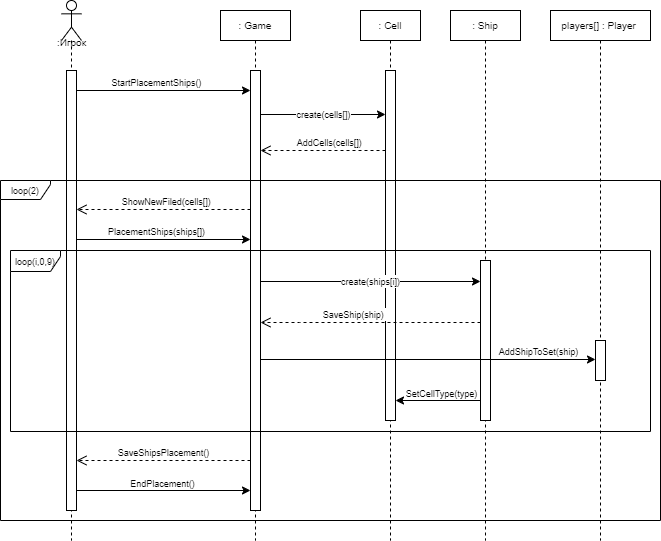

The diagram above was exported from draw.io. Its source (the exported page's mxGraphModel, read from the mxfile embedded in the PNG):
<mxGraphModel dx="1290" dy="565" grid="1" gridSize="10" guides="1" tooltips="1" connect="1" arrows="1" fold="1" page="1" pageScale="1" pageWidth="827" pageHeight="1169" math="0" shadow="0">
  <root>
    <mxCell id="0" />
    <mxCell id="1" parent="0" />
    <mxCell id="k3wrKp3fgD8oCzrUwRDF-1" value="" style="shape=umlLifeline;perimeter=lifelinePerimeter;whiteSpace=wrap;html=1;container=1;dropTarget=0;collapsible=0;recursiveResize=0;outlineConnect=0;portConstraint=eastwest;newEdgeStyle={&quot;curved&quot;:0,&quot;rounded&quot;:0};participant=umlActor;" parent="1" vertex="1">
      <mxGeometry x="221" y="420" width="20" height="540" as="geometry" />
    </mxCell>
    <mxCell id="k3wrKp3fgD8oCzrUwRDF-2" value="" style="html=1;points=[[0,0,0,0,5],[0,1,0,0,-5],[1,0,0,0,5],[1,1,0,0,-5]];perimeter=orthogonalPerimeter;outlineConnect=0;targetShapes=umlLifeline;portConstraint=eastwest;newEdgeStyle={&quot;curved&quot;:0,&quot;rounded&quot;:0};" parent="k3wrKp3fgD8oCzrUwRDF-1" vertex="1">
      <mxGeometry x="5" y="70" width="10" height="440" as="geometry" />
    </mxCell>
    <mxCell id="k3wrKp3fgD8oCzrUwRDF-3" value="&lt;font style=&quot;font-size: 10px;&quot;&gt;: Game&lt;/font&gt;" style="shape=umlLifeline;perimeter=lifelinePerimeter;whiteSpace=wrap;html=1;container=1;dropTarget=0;collapsible=0;recursiveResize=0;outlineConnect=0;portConstraint=eastwest;newEdgeStyle={&quot;curved&quot;:0,&quot;rounded&quot;:0};size=30;" parent="1" vertex="1">
      <mxGeometry x="380" y="430" width="70" height="530" as="geometry" />
    </mxCell>
    <mxCell id="k3wrKp3fgD8oCzrUwRDF-4" value="" style="html=1;points=[[0,0,0,0,5],[0,1,0,0,-5],[1,0,0,0,5],[1,1,0,0,-5]];perimeter=orthogonalPerimeter;outlineConnect=0;targetShapes=umlLifeline;portConstraint=eastwest;newEdgeStyle={&quot;curved&quot;:0,&quot;rounded&quot;:0};" parent="k3wrKp3fgD8oCzrUwRDF-3" vertex="1">
      <mxGeometry x="30" y="60" width="10" height="440" as="geometry" />
    </mxCell>
    <mxCell id="k3wrKp3fgD8oCzrUwRDF-5" value="&lt;font style=&quot;font-size: 10px;&quot;&gt;:Игрок&lt;/font&gt;" style="text;html=1;align=center;verticalAlign=middle;resizable=0;points=[];autosize=1;strokeColor=none;fillColor=none;" parent="1" vertex="1">
      <mxGeometry x="206" y="447" width="50" height="30" as="geometry" />
    </mxCell>
    <mxCell id="k3wrKp3fgD8oCzrUwRDF-6" value="" style="html=1;verticalAlign=bottom;endArrow=open;dashed=1;endSize=8;curved=0;rounded=0;" parent="1" target="k3wrKp3fgD8oCzrUwRDF-2" edge="1">
      <mxGeometry width="50" height="50" relative="1" as="geometry">
        <mxPoint x="410" y="629" as="sourcePoint" />
        <mxPoint x="240" y="629" as="targetPoint" />
        <Array as="points">
          <mxPoint x="310" y="629" />
        </Array>
      </mxGeometry>
    </mxCell>
    <mxCell id="k3wrKp3fgD8oCzrUwRDF-7" value="&lt;div&gt;&lt;font style=&quot;font-size: 9px;&quot;&gt;ShowNewFiled(cells[])&amp;nbsp;&lt;/font&gt;&lt;/div&gt;" style="edgeLabel;html=1;align=center;verticalAlign=middle;resizable=0;points=[];" parent="k3wrKp3fgD8oCzrUwRDF-6" connectable="0" vertex="1">
      <mxGeometry x="0.1504" y="2" relative="1" as="geometry">
        <mxPoint x="16" y="-11" as="offset" />
      </mxGeometry>
    </mxCell>
    <mxCell id="k3wrKp3fgD8oCzrUwRDF-8" value="" style="endArrow=classic;html=1;rounded=0;" parent="1" source="k3wrKp3fgD8oCzrUwRDF-2" edge="1">
      <mxGeometry width="50" height="50" relative="1" as="geometry">
        <mxPoint x="240" y="659" as="sourcePoint" />
        <mxPoint x="410" y="659" as="targetPoint" />
      </mxGeometry>
    </mxCell>
    <mxCell id="k3wrKp3fgD8oCzrUwRDF-9" value="&lt;font style=&quot;font-size: 9px;&quot;&gt;PlacementShips(ships[])&lt;/font&gt;" style="edgeLabel;html=1;align=center;verticalAlign=middle;resizable=0;points=[];" parent="k3wrKp3fgD8oCzrUwRDF-8" connectable="0" vertex="1">
      <mxGeometry x="0.1704" y="1" relative="1" as="geometry">
        <mxPoint x="-23" y="-8" as="offset" />
      </mxGeometry>
    </mxCell>
    <mxCell id="k3wrKp3fgD8oCzrUwRDF-11" value="" style="endArrow=classic;html=1;rounded=0;" parent="1" source="k3wrKp3fgD8oCzrUwRDF-2" edge="1">
      <mxGeometry width="50" height="50" relative="1" as="geometry">
        <mxPoint x="240" y="510" as="sourcePoint" />
        <mxPoint x="410" y="510" as="targetPoint" />
      </mxGeometry>
    </mxCell>
    <mxCell id="k3wrKp3fgD8oCzrUwRDF-12" value="&lt;font style=&quot;font-size: 9px;&quot;&gt;StartPlacementShips()&lt;/font&gt;" style="edgeLabel;html=1;align=center;verticalAlign=middle;resizable=0;points=[];" parent="k3wrKp3fgD8oCzrUwRDF-11" connectable="0" vertex="1">
      <mxGeometry x="0.1704" y="1" relative="1" as="geometry">
        <mxPoint x="-23" y="-8" as="offset" />
      </mxGeometry>
    </mxCell>
    <mxCell id="k3wrKp3fgD8oCzrUwRDF-13" value="&lt;font style=&quot;font-size: 10px;&quot;&gt;: Ship&lt;/font&gt;" style="shape=umlLifeline;perimeter=lifelinePerimeter;whiteSpace=wrap;html=1;container=1;dropTarget=0;collapsible=0;recursiveResize=0;outlineConnect=0;portConstraint=eastwest;newEdgeStyle={&quot;curved&quot;:0,&quot;rounded&quot;:0};size=30;" parent="1" vertex="1">
      <mxGeometry x="610" y="430" width="70" height="530" as="geometry" />
    </mxCell>
    <mxCell id="k3wrKp3fgD8oCzrUwRDF-14" value="" style="html=1;points=[[0,0,0,0,5],[0,1,0,0,-5],[1,0,0,0,5],[1,1,0,0,-5]];perimeter=orthogonalPerimeter;outlineConnect=0;targetShapes=umlLifeline;portConstraint=eastwest;newEdgeStyle={&quot;curved&quot;:0,&quot;rounded&quot;:0};" parent="k3wrKp3fgD8oCzrUwRDF-13" vertex="1">
      <mxGeometry x="30" y="250" width="10" height="160" as="geometry" />
    </mxCell>
    <mxCell id="KYoPEdAI-HKUmO1-6x5a-1" value="&lt;font style=&quot;font-size: 10px;&quot;&gt;: Cell&lt;/font&gt;" style="shape=umlLifeline;perimeter=lifelinePerimeter;whiteSpace=wrap;html=1;container=1;dropTarget=0;collapsible=0;recursiveResize=0;outlineConnect=0;portConstraint=eastwest;newEdgeStyle={&quot;curved&quot;:0,&quot;rounded&quot;:0};size=30;" parent="1" vertex="1">
      <mxGeometry x="520" y="430" width="60" height="530" as="geometry" />
    </mxCell>
    <mxCell id="KYoPEdAI-HKUmO1-6x5a-2" value="" style="html=1;points=[[0,0,0,0,5],[0,1,0,0,-5],[1,0,0,0,5],[1,1,0,0,-5]];perimeter=orthogonalPerimeter;outlineConnect=0;targetShapes=umlLifeline;portConstraint=eastwest;newEdgeStyle={&quot;curved&quot;:0,&quot;rounded&quot;:0};" parent="KYoPEdAI-HKUmO1-6x5a-1" vertex="1">
      <mxGeometry x="25" y="60" width="10" height="350" as="geometry" />
    </mxCell>
    <mxCell id="4Gn52aDEvxKAJx6qm0Kp-1" value="&lt;font style=&quot;font-size: 10px;&quot;&gt;players[] : Player&amp;nbsp;&lt;/font&gt;" style="shape=umlLifeline;perimeter=lifelinePerimeter;whiteSpace=wrap;html=1;container=1;dropTarget=0;collapsible=0;recursiveResize=0;outlineConnect=0;portConstraint=eastwest;newEdgeStyle={&quot;curved&quot;:0,&quot;rounded&quot;:0};size=30;" parent="1" vertex="1">
      <mxGeometry x="710" y="430" width="100" height="530" as="geometry" />
    </mxCell>
    <mxCell id="4Gn52aDEvxKAJx6qm0Kp-2" value="" style="html=1;points=[[0,0,0,0,5],[0,1,0,0,-5],[1,0,0,0,5],[1,1,0,0,-5]];perimeter=orthogonalPerimeter;outlineConnect=0;targetShapes=umlLifeline;portConstraint=eastwest;newEdgeStyle={&quot;curved&quot;:0,&quot;rounded&quot;:0};" parent="4Gn52aDEvxKAJx6qm0Kp-1" vertex="1">
      <mxGeometry x="45" y="330" width="10" height="40" as="geometry" />
    </mxCell>
    <mxCell id="mM6ykSj9JZTJ7x05C32U-6" value="&lt;font style=&quot;font-size: 9px;&quot;&gt;create(cells[]&lt;span style=&quot;color: rgba(0, 0, 0, 0); font-family: monospace; font-size: 0px; text-align: start; background-color: rgb(251, 251, 251);&quot;&gt;%3CmxGraphModel%3E%3Croot%3E%3CmxCell%20id%3D%220%22%2F%3E%3CmxCell%20id%3D%221%22%20parent%3D%220%22%2F%3E%3CmxCell%20id%3D%222%22%20value%3D%22%22%20style%3D%22endArrow%3Dclassic%3Bhtml%3D1%3Brounded%3D0%3B%22%20edge%3D%221%22%20parent%3D%221%22%3E%3CmxGeometry%20width%3D%2250%22%20height%3D%2250%22%20relative%3D%221%22%20as%3D%22geometry%22%3E%3CmxPoint%20x%3D%22430%22%20y%3D%22180%22%20as%3D%22sourcePoint%22%2F%3E%3CmxPoint%20x%3D%22220%22%20y%3D%22180%22%20as%3D%22targetPoint%22%2F%3E%3CArray%20as%3D%22points%22%3E%3CmxPoint%20x%3D%22330%22%20y%3D%22180%22%2F%3E%3C%2FArray%3E%3C%2FmxGeometry%3E%3C%2FmxCell%3E%3CmxCell%20id%3D%223%22%20value%3D%22%26lt%3Bdiv%26gt%3B%26lt%3Bfont%20style%3D%26quot%3Bfont-size%3A%209px%3B%26quot%3B%26gt%3BNameRequest()%26amp%3Bnbsp%3B%26lt%3B%2Ffont%26gt%3B%26lt%3B%2Fdiv%26gt%3B%22%20style%3D%22edgeLabel%3Bhtml%3D1%3Balign%3Dcenter%3BverticalAlign%3Dmiddle%3Bresizable%3D0%3Bpoints%3D%5B%5D%3B%22%20vertex%3D%221%22%20connectable%3D%220%22%20parent%3D%222%22%3E%3CmxGeometry%20x%3D%220.1504%22%20y%3D%222%22%20relative%3D%221%22%20as%3D%22geometry%22%3E%3CmxPoint%20x%3D%2216%22%20y%3D%22-11%22%20as%3D%22offset%22%2F%3E%3C%2FmxGeometry%3E%3C%2FmxCell%3E%3C%2Froot%3E%3C%2FmxGraphModel%3E&lt;/span&gt;)&lt;/font&gt;" style="endArrow=classic;html=1;rounded=0;" parent="1" edge="1">
      <mxGeometry relative="1" as="geometry">
        <mxPoint x="420" y="534" as="sourcePoint" />
        <mxPoint x="545" y="534" as="targetPoint" />
      </mxGeometry>
    </mxCell>
    <mxCell id="ulJ56qxpA0ACqi2LVfIj-1" value="" style="endArrow=classic;html=1;rounded=0;" parent="1" edge="1">
      <mxGeometry width="50" height="50" relative="1" as="geometry">
        <mxPoint x="555" y="833.21" as="sourcePoint" />
        <mxPoint x="555" y="833.21" as="targetPoint" />
      </mxGeometry>
    </mxCell>
    <mxCell id="ulJ56qxpA0ACqi2LVfIj-2" value="&lt;font style=&quot;font-size: 9px;&quot;&gt;SetCellType(type)&lt;/font&gt;" style="edgeLabel;html=1;align=center;verticalAlign=middle;resizable=0;points=[];" parent="ulJ56qxpA0ACqi2LVfIj-1" connectable="0" vertex="1">
      <mxGeometry x="0.1704" y="1" relative="1" as="geometry">
        <mxPoint x="45" y="-21" as="offset" />
      </mxGeometry>
    </mxCell>
    <mxCell id="heLRIviJkVuHW0HM8qdZ-1" value="" style="endArrow=classic;html=1;rounded=0;" parent="1" edge="1">
      <mxGeometry width="50" height="50" relative="1" as="geometry">
        <mxPoint x="640.07" y="820" as="sourcePoint" />
        <mxPoint x="555" y="820" as="targetPoint" />
      </mxGeometry>
    </mxCell>
    <mxCell id="YcSyWlbnNzoJfNhuGjUS-5" value="" style="html=1;verticalAlign=bottom;endArrow=open;dashed=1;endSize=8;curved=0;rounded=0;" parent="1" edge="1">
      <mxGeometry width="50" height="50" relative="1" as="geometry">
        <mxPoint x="410" y="880" as="sourcePoint" />
        <mxPoint x="236" y="880" as="targetPoint" />
      </mxGeometry>
    </mxCell>
    <mxCell id="YcSyWlbnNzoJfNhuGjUS-7" value="&lt;font style=&quot;font-size: 9px;&quot;&gt;SaveShipsPlacement()&lt;/font&gt;" style="edgeLabel;html=1;align=center;verticalAlign=middle;resizable=0;points=[];" parent="YcSyWlbnNzoJfNhuGjUS-5" connectable="0" vertex="1">
      <mxGeometry x="0.2782" y="-1" relative="1" as="geometry">
        <mxPoint x="23" y="-8" as="offset" />
      </mxGeometry>
    </mxCell>
    <mxCell id="AS267Xw3ukSoS0smvCTN-1" value="" style="endArrow=classic;html=1;rounded=0;" parent="1" edge="1">
      <mxGeometry width="50" height="50" relative="1" as="geometry">
        <mxPoint x="236" y="910" as="sourcePoint" />
        <mxPoint x="410" y="910" as="targetPoint" />
      </mxGeometry>
    </mxCell>
    <mxCell id="0dhA2wCJVB6k3tBHE_AO-1" value="&lt;font style=&quot;font-size: 9px;&quot;&gt;EndPlacement()&lt;/font&gt;" style="edgeLabel;html=1;align=center;verticalAlign=middle;resizable=0;points=[];" parent="AS267Xw3ukSoS0smvCTN-1" connectable="0" vertex="1">
      <mxGeometry x="-0.3701" y="3" relative="1" as="geometry">
        <mxPoint x="30" y="-5" as="offset" />
      </mxGeometry>
    </mxCell>
    <mxCell id="97BMLmXRHt-mrXghvePe-1" value="" style="endArrow=classic;html=1;rounded=0;" parent="1" edge="1">
      <mxGeometry width="50" height="50" relative="1" as="geometry">
        <mxPoint x="420" y="779" as="sourcePoint" />
        <mxPoint x="755" y="779" as="targetPoint" />
      </mxGeometry>
    </mxCell>
    <mxCell id="97BMLmXRHt-mrXghvePe-2" value="&lt;span style=&quot;font-size: 9px;&quot;&gt;AddShipToSet(ship)&lt;/span&gt;" style="edgeLabel;html=1;align=center;verticalAlign=middle;resizable=0;points=[];" parent="97BMLmXRHt-mrXghvePe-1" connectable="0" vertex="1">
      <mxGeometry x="0.1704" y="1" relative="1" as="geometry">
        <mxPoint x="81" y="-8" as="offset" />
      </mxGeometry>
    </mxCell>
    <mxCell id="k3wrKp3fgD8oCzrUwRDF-15" value="&lt;font style=&quot;font-size: 9px;&quot;&gt;create(ships[i]&lt;span style=&quot;color: rgba(0, 0, 0, 0); font-family: monospace; font-size: 0px; text-align: start; background-color: rgb(251, 251, 251);&quot;&gt;%3CmxGraphModel%3E%3Croot%3E%3CmxCell%20id%3D%220%22%2F%3E%3CmxCell%20id%3D%221%22%20parent%3D%220%22%2F%3E%3CmxCell%20id%3D%222%22%20value%3D%22%22%20style%3D%22endArrow%3Dclassic%3Bhtml%3D1%3Brounded%3D0%3B%22%20edge%3D%221%22%20parent%3D%221%22%3E%3CmxGeometry%20width%3D%2250%22%20height%3D%2250%22%20relative%3D%221%22%20as%3D%22geometry%22%3E%3CmxPoint%20x%3D%22430%22%20y%3D%22180%22%20as%3D%22sourcePoint%22%2F%3E%3CmxPoint%20x%3D%22220%22%20y%3D%22180%22%20as%3D%22targetPoint%22%2F%3E%3CArray%20as%3D%22points%22%3E%3CmxPoint%20x%3D%22330%22%20y%3D%22180%22%2F%3E%3C%2FArray%3E%3C%2FmxGeometry%3E%3C%2FmxCell%3E%3CmxCell%20id%3D%223%22%20value%3D%22%26lt%3Bdiv%26gt%3B%26lt%3Bfont%20style%3D%26quot%3Bfont-size%3A%209px%3B%26quot%3B%26gt%3BNameRequest()%26amp%3Bnbsp%3B%26lt%3B%2Ffont%26gt%3B%26lt%3B%2Fdiv%26gt%3B%22%20style%3D%22edgeLabel%3Bhtml%3D1%3Balign%3Dcenter%3BverticalAlign%3Dmiddle%3Bresizable%3D0%3Bpoints%3D%5B%5D%3B%22%20vertex%3D%221%22%20connectable%3D%220%22%20parent%3D%222%22%3E%3CmxGeometry%20x%3D%220.1504%22%20y%3D%222%22%20relative%3D%221%22%20as%3D%22geometry%22%3E%3CmxPoint%20x%3D%2216%22%20y%3D%22-11%22%20as%3D%22offset%22%2F%3E%3C%2FmxGeometry%3E%3C%2FmxCell%3E%3C%2Froot%3E%3C%2FmxGraphModel%3E&lt;/span&gt;)&lt;/font&gt;" style="endArrow=classic;html=1;rounded=0;" parent="1" edge="1">
      <mxGeometry relative="1" as="geometry">
        <mxPoint x="420" y="701" as="sourcePoint" />
        <mxPoint x="640" y="701" as="targetPoint" />
      </mxGeometry>
    </mxCell>
    <mxCell id="k3wrKp3fgD8oCzrUwRDF-16" value="" style="html=1;verticalAlign=bottom;endArrow=open;dashed=1;endSize=8;curved=0;rounded=0;" parent="1" source="k3wrKp3fgD8oCzrUwRDF-14" target="k3wrKp3fgD8oCzrUwRDF-4" edge="1">
      <mxGeometry width="50" height="50" relative="1" as="geometry">
        <mxPoint x="649" y="742" as="sourcePoint" />
        <mxPoint x="429" y="742" as="targetPoint" />
        <Array as="points">
          <mxPoint x="459" y="742" />
        </Array>
      </mxGeometry>
    </mxCell>
    <mxCell id="k3wrKp3fgD8oCzrUwRDF-17" value="&lt;div&gt;&lt;font style=&quot;font-size: 9px;&quot;&gt;SaveShip(ship)&amp;nbsp;&lt;/font&gt;&lt;/div&gt;" style="edgeLabel;html=1;align=center;verticalAlign=middle;resizable=0;points=[];" parent="k3wrKp3fgD8oCzrUwRDF-16" connectable="0" vertex="1">
      <mxGeometry x="0.1504" y="2" relative="1" as="geometry">
        <mxPoint y="-11" as="offset" />
      </mxGeometry>
    </mxCell>
    <mxCell id="r5OSrZ0GATwWJP1slG2x-1" value="&lt;font style=&quot;font-size: 9px;&quot;&gt;loop(i,0,9)&lt;/font&gt;" style="shape=umlFrame;whiteSpace=wrap;html=1;pointerEvents=0;width=50;height=21;" parent="1" vertex="1">
      <mxGeometry x="170" y="670" width="640" height="181" as="geometry" />
    </mxCell>
    <mxCell id="k3wrKp3fgD8oCzrUwRDF-10" value="&lt;font style=&quot;font-size: 9px;&quot;&gt;loop(2)&lt;/font&gt;" style="shape=umlFrame;whiteSpace=wrap;html=1;pointerEvents=0;width=50;height=19;" parent="1" vertex="1">
      <mxGeometry x="160" y="600" width="660" height="340" as="geometry" />
    </mxCell>
    <mxCell id="cu-PdD35xzta-_4m-K-U-1" value="" style="html=1;verticalAlign=bottom;endArrow=open;dashed=1;endSize=8;curved=0;rounded=0;" parent="1" edge="1">
      <mxGeometry width="50" height="50" relative="1" as="geometry">
        <mxPoint x="545" y="570" as="sourcePoint" />
        <mxPoint x="420" y="570" as="targetPoint" />
        <Array as="points">
          <mxPoint x="450" y="570" />
        </Array>
      </mxGeometry>
    </mxCell>
    <mxCell id="cu-PdD35xzta-_4m-K-U-2" value="&lt;div&gt;&lt;font style=&quot;font-size: 9px;&quot;&gt;AddCells(cells[])&amp;nbsp;&lt;/font&gt;&lt;/div&gt;" style="edgeLabel;html=1;align=center;verticalAlign=middle;resizable=0;points=[];" parent="cu-PdD35xzta-_4m-K-U-1" connectable="0" vertex="1">
      <mxGeometry x="0.1504" y="2" relative="1" as="geometry">
        <mxPoint x="16" y="-11" as="offset" />
      </mxGeometry>
    </mxCell>
  </root>
</mxGraphModel>